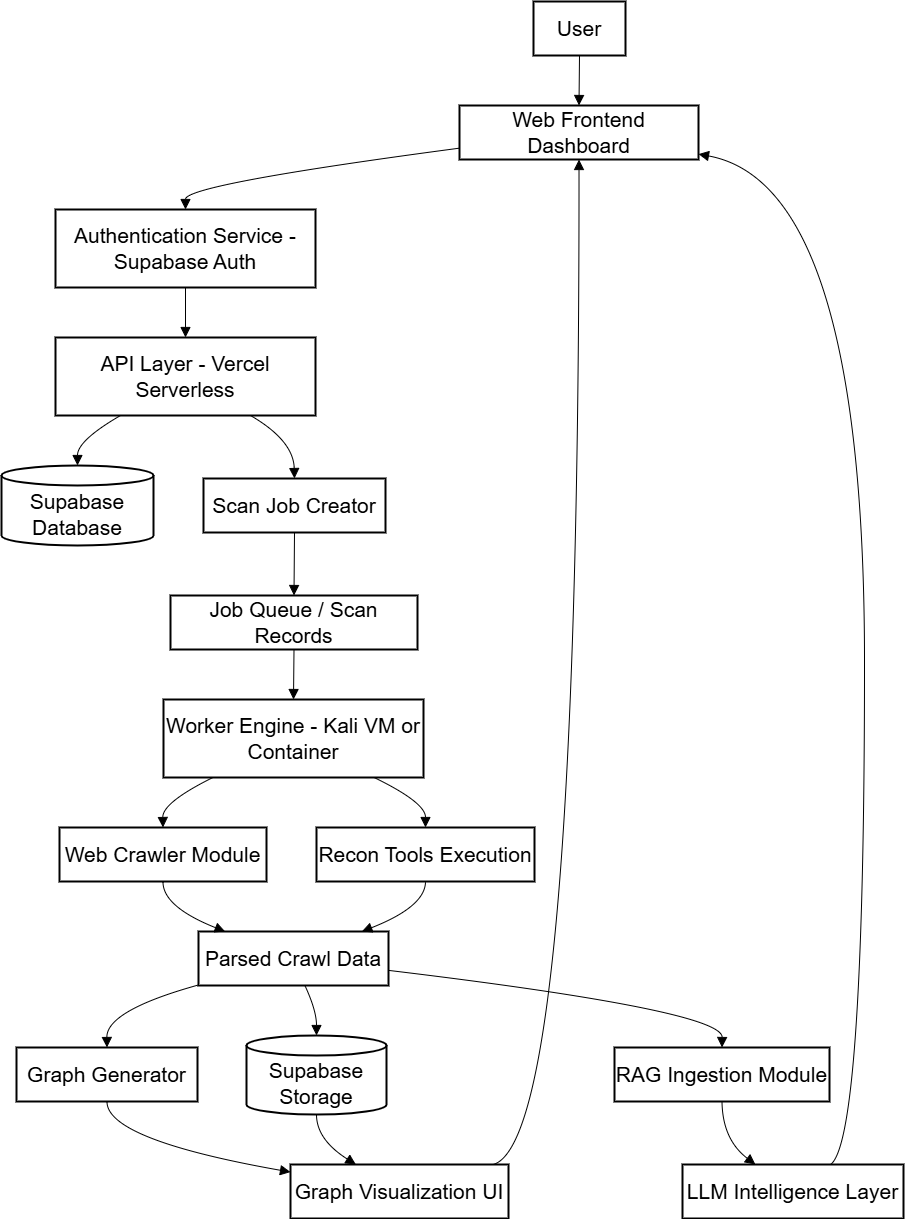

The diagram above was exported from draw.io. Its source (the exported page's mxGraphModel, read from the mxfile embedded in the PNG):
<mxGraphModel dx="918" dy="1471" grid="0" gridSize="10" guides="1" tooltips="1" connect="1" arrows="1" fold="1" page="0" pageScale="1" pageWidth="850" pageHeight="1100" math="0" shadow="0">
  <root>
    <mxCell id="0" />
    <mxCell id="1" parent="0" />
    <mxCell id="xeGBqTUwNrjSg4sibNaE-1" parent="1" style="whiteSpace=wrap;strokeWidth=2;fontSize=21;" value="User" vertex="1">
      <mxGeometry height="54" width="92" x="552" y="20" as="geometry" />
    </mxCell>
    <mxCell id="xeGBqTUwNrjSg4sibNaE-2" parent="1" style="whiteSpace=wrap;strokeWidth=2;fontSize=21;" value="Web Frontend Dashboard" vertex="1">
      <mxGeometry height="54" width="239" x="478" y="124" as="geometry" />
    </mxCell>
    <mxCell id="xeGBqTUwNrjSg4sibNaE-3" parent="1" style="whiteSpace=wrap;strokeWidth=2;fontSize=21;" value="Authentication Service - Supabase Auth" vertex="1">
      <mxGeometry height="78" width="260" x="74" y="228" as="geometry" />
    </mxCell>
    <mxCell id="xeGBqTUwNrjSg4sibNaE-4" parent="1" style="whiteSpace=wrap;strokeWidth=2;fontSize=21;" value="API Layer - Vercel Serverless" vertex="1">
      <mxGeometry height="78" width="260" x="74" y="356" as="geometry" />
    </mxCell>
    <mxCell id="xeGBqTUwNrjSg4sibNaE-5" parent="1" style="shape=cylinder3;boundedLbl=1;backgroundOutline=1;size=10;strokeWidth=2;whiteSpace=wrap;fontSize=21;" value="Supabase Database" vertex="1">
      <mxGeometry height="80" width="152" x="20" y="484" as="geometry" />
    </mxCell>
    <mxCell id="xeGBqTUwNrjSg4sibNaE-6" parent="1" style="whiteSpace=wrap;strokeWidth=2;fontSize=21;" value="Scan Job Creator" vertex="1">
      <mxGeometry height="54" width="182" x="222" y="497" as="geometry" />
    </mxCell>
    <mxCell id="xeGBqTUwNrjSg4sibNaE-7" parent="1" style="whiteSpace=wrap;strokeWidth=2;fontSize=21;" value="Job Queue / Scan Records" vertex="1">
      <mxGeometry height="54" width="247" x="189" y="614" as="geometry" />
    </mxCell>
    <mxCell id="xeGBqTUwNrjSg4sibNaE-8" parent="1" style="whiteSpace=wrap;strokeWidth=2;fontSize=21;" value="Worker Engine - Kali VM or Container" vertex="1">
      <mxGeometry height="78" width="260" x="182" y="718" as="geometry" />
    </mxCell>
    <mxCell id="xeGBqTUwNrjSg4sibNaE-9" parent="1" style="whiteSpace=wrap;strokeWidth=2;fontSize=21;" value="Web Crawler Module" vertex="1">
      <mxGeometry height="54" width="207" x="78" y="846" as="geometry" />
    </mxCell>
    <mxCell id="xeGBqTUwNrjSg4sibNaE-10" parent="1" style="whiteSpace=wrap;strokeWidth=2;fontSize=21;" value="Recon Tools Execution" vertex="1">
      <mxGeometry height="54" width="218" x="335" y="846" as="geometry" />
    </mxCell>
    <mxCell id="xeGBqTUwNrjSg4sibNaE-11" parent="1" style="whiteSpace=wrap;strokeWidth=2;fontSize=21;" value="Parsed Crawl Data" vertex="1">
      <mxGeometry height="54" width="190" x="217" y="950" as="geometry" />
    </mxCell>
    <mxCell id="xeGBqTUwNrjSg4sibNaE-12" parent="1" style="shape=cylinder3;boundedLbl=1;backgroundOutline=1;size=10;strokeWidth=2;whiteSpace=wrap;fontSize=21;" value="Supabase Storage" vertex="1">
      <mxGeometry height="79" width="140" x="265" y="1054" as="geometry" />
    </mxCell>
    <mxCell id="xeGBqTUwNrjSg4sibNaE-13" parent="1" style="whiteSpace=wrap;strokeWidth=2;fontSize=21;" value="Graph Generator" vertex="1">
      <mxGeometry height="54" width="181" x="35" y="1066" as="geometry" />
    </mxCell>
    <mxCell id="xeGBqTUwNrjSg4sibNaE-14" parent="1" style="whiteSpace=wrap;strokeWidth=2;fontSize=21;" value="Graph Visualization UI" vertex="1">
      <mxGeometry height="54" width="218" x="309" y="1183" as="geometry" />
    </mxCell>
    <mxCell id="xeGBqTUwNrjSg4sibNaE-15" parent="1" style="whiteSpace=wrap;strokeWidth=2;fontSize=21;" value="RAG Ingestion Module" vertex="1">
      <mxGeometry height="54" width="215" x="633" y="1066" as="geometry" />
    </mxCell>
    <mxCell id="xeGBqTUwNrjSg4sibNaE-16" parent="1" style="whiteSpace=wrap;strokeWidth=2;fontSize=21;" value="LLM Intelligence Layer" vertex="1">
      <mxGeometry height="54" width="221" x="701" y="1183" as="geometry" />
    </mxCell>
    <mxCell id="xeGBqTUwNrjSg4sibNaE-17" edge="1" parent="1" source="xeGBqTUwNrjSg4sibNaE-1" style="curved=1;startArrow=none;endArrow=block;exitX=0.5;exitY=1;entryX=0.5;entryY=0;rounded=0;fontSize=21;startSize=8;endSize=8;" target="xeGBqTUwNrjSg4sibNaE-2" value="">
      <mxGeometry relative="1" as="geometry">
        <Array as="points" />
      </mxGeometry>
    </mxCell>
    <mxCell id="xeGBqTUwNrjSg4sibNaE-18" edge="1" parent="1" source="xeGBqTUwNrjSg4sibNaE-2" style="curved=1;startArrow=none;endArrow=block;exitX=0;exitY=0.79;entryX=0.5;entryY=0;rounded=0;fontSize=21;startSize=8;endSize=8;" target="xeGBqTUwNrjSg4sibNaE-3" value="">
      <mxGeometry relative="1" as="geometry">
        <Array as="points">
          <mxPoint x="204" y="203" />
        </Array>
      </mxGeometry>
    </mxCell>
    <mxCell id="xeGBqTUwNrjSg4sibNaE-19" edge="1" parent="1" source="xeGBqTUwNrjSg4sibNaE-3" style="curved=1;startArrow=none;endArrow=block;exitX=0.5;exitY=1;entryX=0.5;entryY=0;rounded=0;fontSize=21;startSize=8;endSize=8;" target="xeGBqTUwNrjSg4sibNaE-4" value="">
      <mxGeometry relative="1" as="geometry">
        <Array as="points" />
      </mxGeometry>
    </mxCell>
    <mxCell id="xeGBqTUwNrjSg4sibNaE-20" edge="1" parent="1" source="xeGBqTUwNrjSg4sibNaE-4" style="curved=1;startArrow=none;endArrow=block;exitX=0.25;exitY=1;entryX=0.5;entryY=0;rounded=0;fontSize=21;startSize=8;endSize=8;" target="xeGBqTUwNrjSg4sibNaE-5" value="">
      <mxGeometry relative="1" as="geometry">
        <Array as="points">
          <mxPoint x="96" y="459" />
        </Array>
      </mxGeometry>
    </mxCell>
    <mxCell id="xeGBqTUwNrjSg4sibNaE-21" edge="1" parent="1" source="xeGBqTUwNrjSg4sibNaE-4" style="curved=1;startArrow=none;endArrow=block;exitX=0.75;exitY=1;entryX=0.5;entryY=0;rounded=0;fontSize=21;startSize=8;endSize=8;" target="xeGBqTUwNrjSg4sibNaE-6" value="">
      <mxGeometry relative="1" as="geometry">
        <Array as="points">
          <mxPoint x="312" y="459" />
        </Array>
      </mxGeometry>
    </mxCell>
    <mxCell id="xeGBqTUwNrjSg4sibNaE-22" edge="1" parent="1" source="xeGBqTUwNrjSg4sibNaE-6" style="curved=1;startArrow=none;endArrow=block;exitX=0.5;exitY=1;entryX=0.5;entryY=0;rounded=0;fontSize=21;startSize=8;endSize=8;" target="xeGBqTUwNrjSg4sibNaE-7" value="">
      <mxGeometry relative="1" as="geometry">
        <Array as="points" />
      </mxGeometry>
    </mxCell>
    <mxCell id="xeGBqTUwNrjSg4sibNaE-23" edge="1" parent="1" source="xeGBqTUwNrjSg4sibNaE-7" style="curved=1;startArrow=none;endArrow=block;exitX=0.5;exitY=1;entryX=0.5;entryY=0;rounded=0;fontSize=21;startSize=8;endSize=8;" target="xeGBqTUwNrjSg4sibNaE-8" value="">
      <mxGeometry relative="1" as="geometry">
        <Array as="points" />
      </mxGeometry>
    </mxCell>
    <mxCell id="xeGBqTUwNrjSg4sibNaE-24" edge="1" parent="1" source="xeGBqTUwNrjSg4sibNaE-8" style="curved=1;startArrow=none;endArrow=block;exitX=0.19;exitY=1;entryX=0.5;entryY=0;rounded=0;fontSize=21;startSize=8;endSize=8;" target="xeGBqTUwNrjSg4sibNaE-9" value="">
      <mxGeometry relative="1" as="geometry">
        <Array as="points">
          <mxPoint x="181" y="821" />
        </Array>
      </mxGeometry>
    </mxCell>
    <mxCell id="xeGBqTUwNrjSg4sibNaE-25" edge="1" parent="1" source="xeGBqTUwNrjSg4sibNaE-8" style="curved=1;startArrow=none;endArrow=block;exitX=0.81;exitY=1;entryX=0.5;entryY=0;rounded=0;fontSize=21;startSize=8;endSize=8;" target="xeGBqTUwNrjSg4sibNaE-10" value="">
      <mxGeometry relative="1" as="geometry">
        <Array as="points">
          <mxPoint x="444" y="821" />
        </Array>
      </mxGeometry>
    </mxCell>
    <mxCell id="xeGBqTUwNrjSg4sibNaE-26" edge="1" parent="1" source="xeGBqTUwNrjSg4sibNaE-9" style="curved=1;startArrow=none;endArrow=block;exitX=0.5;exitY=1;entryX=0.14;entryY=0;rounded=0;fontSize=21;startSize=8;endSize=8;" target="xeGBqTUwNrjSg4sibNaE-11" value="">
      <mxGeometry relative="1" as="geometry">
        <Array as="points">
          <mxPoint x="181" y="925" />
        </Array>
      </mxGeometry>
    </mxCell>
    <mxCell id="xeGBqTUwNrjSg4sibNaE-27" edge="1" parent="1" source="xeGBqTUwNrjSg4sibNaE-10" style="curved=1;startArrow=none;endArrow=block;exitX=0.5;exitY=1;entryX=0.86;entryY=0;rounded=0;fontSize=21;startSize=8;endSize=8;" target="xeGBqTUwNrjSg4sibNaE-11" value="">
      <mxGeometry relative="1" as="geometry">
        <Array as="points">
          <mxPoint x="444" y="925" />
        </Array>
      </mxGeometry>
    </mxCell>
    <mxCell id="xeGBqTUwNrjSg4sibNaE-28" edge="1" parent="1" source="xeGBqTUwNrjSg4sibNaE-11" style="curved=1;startArrow=none;endArrow=block;exitX=0.56;exitY=1;entryX=0.5;entryY=0;rounded=0;fontSize=21;startSize=8;endSize=8;" target="xeGBqTUwNrjSg4sibNaE-12" value="">
      <mxGeometry relative="1" as="geometry">
        <Array as="points">
          <mxPoint x="335" y="1029" />
        </Array>
      </mxGeometry>
    </mxCell>
    <mxCell id="xeGBqTUwNrjSg4sibNaE-29" edge="1" parent="1" source="xeGBqTUwNrjSg4sibNaE-11" style="curved=1;startArrow=none;endArrow=block;exitX=0;exitY=0.99;entryX=0.5;entryY=0.01;rounded=0;fontSize=21;startSize=8;endSize=8;" target="xeGBqTUwNrjSg4sibNaE-13" value="">
      <mxGeometry relative="1" as="geometry">
        <Array as="points">
          <mxPoint x="125" y="1029" />
        </Array>
      </mxGeometry>
    </mxCell>
    <mxCell id="xeGBqTUwNrjSg4sibNaE-30" edge="1" parent="1" source="xeGBqTUwNrjSg4sibNaE-13" style="curved=1;startArrow=none;endArrow=block;exitX=0.5;exitY=1.01;entryX=0;entryY=0.14;rounded=0;fontSize=21;startSize=8;endSize=8;" target="xeGBqTUwNrjSg4sibNaE-14" value="">
      <mxGeometry relative="1" as="geometry">
        <Array as="points">
          <mxPoint x="125" y="1158" />
        </Array>
      </mxGeometry>
    </mxCell>
    <mxCell id="xeGBqTUwNrjSg4sibNaE-31" edge="1" parent="1" source="xeGBqTUwNrjSg4sibNaE-12" style="curved=1;startArrow=none;endArrow=block;exitX=0.5;exitY=1;entryX=0.3;entryY=0;rounded=0;fontSize=21;startSize=8;endSize=8;" target="xeGBqTUwNrjSg4sibNaE-14" value="">
      <mxGeometry relative="1" as="geometry">
        <Array as="points">
          <mxPoint x="335" y="1158" />
        </Array>
      </mxGeometry>
    </mxCell>
    <mxCell id="xeGBqTUwNrjSg4sibNaE-32" edge="1" parent="1" source="xeGBqTUwNrjSg4sibNaE-11" style="curved=1;startArrow=none;endArrow=block;exitX=1;exitY=0.72;entryX=0.5;entryY=0.01;rounded=0;fontSize=21;startSize=8;endSize=8;" target="xeGBqTUwNrjSg4sibNaE-15" value="">
      <mxGeometry relative="1" as="geometry">
        <Array as="points">
          <mxPoint x="741" y="1029" />
        </Array>
      </mxGeometry>
    </mxCell>
    <mxCell id="xeGBqTUwNrjSg4sibNaE-33" edge="1" parent="1" source="xeGBqTUwNrjSg4sibNaE-15" style="curved=1;startArrow=none;endArrow=block;exitX=0.5;exitY=1.01;entryX=0.33;entryY=0;rounded=0;fontSize=21;startSize=8;endSize=8;" target="xeGBqTUwNrjSg4sibNaE-16" value="">
      <mxGeometry relative="1" as="geometry">
        <Array as="points">
          <mxPoint x="741" y="1158" />
        </Array>
      </mxGeometry>
    </mxCell>
    <mxCell id="xeGBqTUwNrjSg4sibNaE-34" edge="1" parent="1" source="xeGBqTUwNrjSg4sibNaE-16" style="curved=1;startArrow=none;endArrow=block;exitX=0.67;exitY=0;entryX=1;entryY=0.9;rounded=0;fontSize=21;startSize=8;endSize=8;" target="xeGBqTUwNrjSg4sibNaE-2" value="">
      <mxGeometry relative="1" as="geometry">
        <Array as="points">
          <mxPoint x="883" y="1158" />
          <mxPoint x="883" y="203" />
        </Array>
      </mxGeometry>
    </mxCell>
    <mxCell id="xeGBqTUwNrjSg4sibNaE-35" edge="1" parent="1" source="xeGBqTUwNrjSg4sibNaE-14" style="curved=1;startArrow=none;endArrow=block;exitX=0.93;exitY=0;entryX=0.5;entryY=1;rounded=0;fontSize=21;startSize=8;endSize=8;" target="xeGBqTUwNrjSg4sibNaE-2" value="">
      <mxGeometry relative="1" as="geometry">
        <Array as="points">
          <mxPoint x="598" y="1158" />
        </Array>
      </mxGeometry>
    </mxCell>
  </root>
</mxGraphModel>